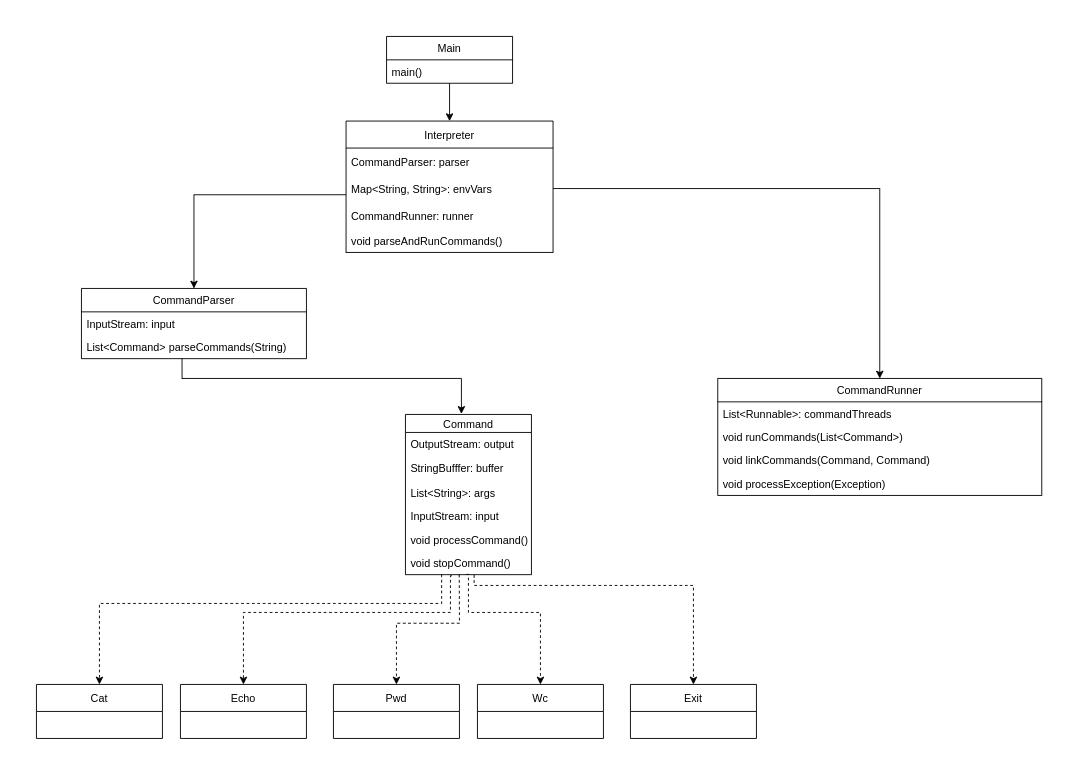

The diagram above was exported from draw.io. Its source (the exported page's mxGraphModel, read from the mxfile embedded in the PNG):
<mxGraphModel dx="1350" dy="744" grid="1" gridSize="10" guides="1" tooltips="1" connect="1" arrows="1" fold="1" page="1" pageScale="1" pageWidth="827" pageHeight="1169" math="0" shadow="0">
  <root>
    <mxCell id="0" />
    <mxCell id="1" parent="0" />
    <mxCell id="HFtZ2wvul5ykx5j6ckXW-38" value="Main" style="swimlane;fontStyle=0;childLayout=stackLayout;horizontal=1;startSize=26;fillColor=none;horizontalStack=0;resizeParent=1;resizeParentMax=0;resizeLast=0;collapsible=1;marginBottom=0;rounded=0;sketch=0;" parent="1" vertex="1">
      <mxGeometry x="459" y="20" width="140" height="52" as="geometry" />
    </mxCell>
    <mxCell id="HFtZ2wvul5ykx5j6ckXW-39" value="main()" style="text;strokeColor=none;fillColor=none;align=left;verticalAlign=top;spacingLeft=4;spacingRight=4;overflow=hidden;rotatable=0;points=[[0,0.5],[1,0.5]];portConstraint=eastwest;rounded=0;sketch=0;" parent="HFtZ2wvul5ykx5j6ckXW-38" vertex="1">
      <mxGeometry y="26" width="140" height="26" as="geometry" />
    </mxCell>
    <mxCell id="-y47XyyDZTRANUlD_91m-1" style="edgeStyle=orthogonalEdgeStyle;rounded=0;orthogonalLoop=1;jettySize=auto;html=1;entryX=0.444;entryY=-0.004;entryDx=0;entryDy=0;exitX=0.447;exitY=0.995;exitDx=0;exitDy=0;exitPerimeter=0;entryPerimeter=0;" parent="1" source="HFtZ2wvul5ykx5j6ckXW-45" target="HFtZ2wvul5ykx5j6ckXW-51" edge="1">
      <mxGeometry relative="1" as="geometry">
        <mxPoint x="230" y="360" as="sourcePoint" />
        <Array as="points">
          <mxPoint x="232" y="400" />
          <mxPoint x="542" y="400" />
          <mxPoint x="542" y="439" />
        </Array>
      </mxGeometry>
    </mxCell>
    <mxCell id="HFtZ2wvul5ykx5j6ckXW-42" value="CommandParser" style="swimlane;fontStyle=0;childLayout=stackLayout;horizontal=1;startSize=26;fillColor=none;horizontalStack=0;resizeParent=1;resizeParentMax=0;resizeLast=0;collapsible=1;marginBottom=0;rounded=0;sketch=0;" parent="1" vertex="1">
      <mxGeometry x="120" y="300" width="250" height="78" as="geometry" />
    </mxCell>
    <mxCell id="HFtZ2wvul5ykx5j6ckXW-44" value="InputStream: input" style="text;strokeColor=none;fillColor=none;align=left;verticalAlign=top;spacingLeft=4;spacingRight=4;overflow=hidden;rotatable=0;points=[[0,0.5],[1,0.5]];portConstraint=eastwest;rounded=0;sketch=0;" parent="HFtZ2wvul5ykx5j6ckXW-42" vertex="1">
      <mxGeometry y="26" width="250" height="26" as="geometry" />
    </mxCell>
    <mxCell id="HFtZ2wvul5ykx5j6ckXW-45" value="List&lt;Command&gt; parseCommands(String)" style="text;strokeColor=none;fillColor=none;align=left;verticalAlign=top;spacingLeft=4;spacingRight=4;overflow=hidden;rotatable=0;points=[[0,0.5],[1,0.5]];portConstraint=eastwest;rounded=0;sketch=0;" parent="HFtZ2wvul5ykx5j6ckXW-42" vertex="1">
      <mxGeometry y="52" width="250" height="26" as="geometry" />
    </mxCell>
    <mxCell id="6lQIMXsbl9eLvDT18Bl7-1" style="edgeStyle=orthogonalEdgeStyle;rounded=0;orthogonalLoop=1;jettySize=auto;html=1;exitX=0.287;exitY=0.99;exitDx=0;exitDy=0;exitPerimeter=0;dashed=1;" parent="1" source="HFtZ2wvul5ykx5j6ckXW-57" target="OvLh3W4a9keO3dHvzAE--13" edge="1">
      <mxGeometry relative="1" as="geometry">
        <Array as="points">
          <mxPoint x="520" y="650" />
          <mxPoint x="140" y="650" />
        </Array>
      </mxGeometry>
    </mxCell>
    <mxCell id="HFtZ2wvul5ykx5j6ckXW-51" value="Command" style="swimlane;fontStyle=0;childLayout=stackLayout;horizontal=1;startSize=20;fillColor=none;horizontalStack=0;resizeParent=1;resizeParentMax=0;resizeLast=0;collapsible=1;marginBottom=0;rounded=0;sketch=0;" parent="1" vertex="1">
      <mxGeometry x="480" y="440" width="140" height="178" as="geometry" />
    </mxCell>
    <mxCell id="HFtZ2wvul5ykx5j6ckXW-52" value="OutputStream: output" style="text;strokeColor=none;fillColor=none;align=left;verticalAlign=top;spacingLeft=4;spacingRight=4;overflow=hidden;rotatable=0;points=[[0,0.5],[1,0.5]];portConstraint=eastwest;rounded=0;sketch=0;" parent="HFtZ2wvul5ykx5j6ckXW-51" vertex="1">
      <mxGeometry y="20" width="140" height="26" as="geometry" />
    </mxCell>
    <mxCell id="HFtZ2wvul5ykx5j6ckXW-54" value="StringBufffer: buffer&#10;" style="text;strokeColor=none;fillColor=none;align=left;verticalAlign=top;spacingLeft=4;spacingRight=4;overflow=hidden;rotatable=0;points=[[0,0.5],[1,0.5]];portConstraint=eastwest;rounded=0;sketch=0;" parent="HFtZ2wvul5ykx5j6ckXW-51" vertex="1">
      <mxGeometry y="46" width="140" height="28" as="geometry" />
    </mxCell>
    <mxCell id="HFtZ2wvul5ykx5j6ckXW-48" value="List&lt;String&gt;: args" style="text;strokeColor=none;fillColor=none;align=left;verticalAlign=top;spacingLeft=4;spacingRight=4;overflow=hidden;rotatable=0;points=[[0,0.5],[1,0.5]];portConstraint=eastwest;rounded=0;sketch=0;" parent="HFtZ2wvul5ykx5j6ckXW-51" vertex="1">
      <mxGeometry y="74" width="140" height="26" as="geometry" />
    </mxCell>
    <mxCell id="HFtZ2wvul5ykx5j6ckXW-49" value="InputStream: input" style="text;strokeColor=none;fillColor=none;align=left;verticalAlign=top;spacingLeft=4;spacingRight=4;overflow=hidden;rotatable=0;points=[[0,0.5],[1,0.5]];portConstraint=eastwest;rounded=0;sketch=0;" parent="HFtZ2wvul5ykx5j6ckXW-51" vertex="1">
      <mxGeometry y="100" width="140" height="26" as="geometry" />
    </mxCell>
    <mxCell id="HFtZ2wvul5ykx5j6ckXW-53" value="void processCommand()" style="text;strokeColor=none;fillColor=none;align=left;verticalAlign=top;spacingLeft=4;spacingRight=4;overflow=hidden;rotatable=0;points=[[0,0.5],[1,0.5]];portConstraint=eastwest;rounded=0;sketch=0;" parent="HFtZ2wvul5ykx5j6ckXW-51" vertex="1">
      <mxGeometry y="126" width="140" height="26" as="geometry" />
    </mxCell>
    <mxCell id="HFtZ2wvul5ykx5j6ckXW-57" value="void stopCommand()" style="text;strokeColor=none;fillColor=none;align=left;verticalAlign=top;spacingLeft=4;spacingRight=4;overflow=hidden;rotatable=0;points=[[0,0.5],[1,0.5]];portConstraint=eastwest;rounded=0;sketch=0;" parent="HFtZ2wvul5ykx5j6ckXW-51" vertex="1">
      <mxGeometry y="152" width="140" height="26" as="geometry" />
    </mxCell>
    <mxCell id="Qu4cZ9XQWxxqiIs_kRWF-5" value="CommandRunner" style="swimlane;fontStyle=0;childLayout=stackLayout;horizontal=1;startSize=26;fillColor=none;horizontalStack=0;resizeParent=1;resizeParentMax=0;resizeLast=0;collapsible=1;marginBottom=0;" parent="1" vertex="1">
      <mxGeometry x="827" y="400" width="360" height="130" as="geometry" />
    </mxCell>
    <mxCell id="Qu4cZ9XQWxxqiIs_kRWF-6" value="List&lt;Runnable&gt;: commandThreads" style="text;strokeColor=none;fillColor=none;align=left;verticalAlign=top;spacingLeft=4;spacingRight=4;overflow=hidden;rotatable=0;points=[[0,0.5],[1,0.5]];portConstraint=eastwest;" parent="Qu4cZ9XQWxxqiIs_kRWF-5" vertex="1">
      <mxGeometry y="26" width="360" height="26" as="geometry" />
    </mxCell>
    <mxCell id="Qu4cZ9XQWxxqiIs_kRWF-7" value="void runCommands(List&lt;Command&gt;)" style="text;strokeColor=none;fillColor=none;align=left;verticalAlign=top;spacingLeft=4;spacingRight=4;overflow=hidden;rotatable=0;points=[[0,0.5],[1,0.5]];portConstraint=eastwest;" parent="Qu4cZ9XQWxxqiIs_kRWF-5" vertex="1">
      <mxGeometry y="52" width="360" height="26" as="geometry" />
    </mxCell>
    <mxCell id="Qu4cZ9XQWxxqiIs_kRWF-8" value="void linkCommands(Command, Command)" style="text;strokeColor=none;fillColor=none;align=left;verticalAlign=top;spacingLeft=4;spacingRight=4;overflow=hidden;rotatable=0;points=[[0,0.5],[1,0.5]];portConstraint=eastwest;" parent="Qu4cZ9XQWxxqiIs_kRWF-5" vertex="1">
      <mxGeometry y="78" width="360" height="26" as="geometry" />
    </mxCell>
    <mxCell id="HFtZ2wvul5ykx5j6ckXW-56" value="void processException(Exception)" style="text;strokeColor=none;fillColor=none;align=left;verticalAlign=top;spacingLeft=4;spacingRight=4;overflow=hidden;rotatable=0;points=[[0,0.5],[1,0.5]];portConstraint=eastwest;rounded=0;sketch=0;" parent="Qu4cZ9XQWxxqiIs_kRWF-5" vertex="1">
      <mxGeometry y="104" width="360" height="26" as="geometry" />
    </mxCell>
    <mxCell id="flZ8t7W6P9cvt6f38IKf-3" style="edgeStyle=orthogonalEdgeStyle;rounded=0;orthogonalLoop=1;jettySize=auto;html=1;exitX=1;exitY=0.5;exitDx=0;exitDy=0;entryX=0.5;entryY=0;entryDx=0;entryDy=0;" parent="1" target="Qu4cZ9XQWxxqiIs_kRWF-5" edge="1" source="OvLh3W4a9keO3dHvzAE--23">
      <mxGeometry relative="1" as="geometry">
        <mxPoint x="370" y="344.9999999999999" as="sourcePoint" />
      </mxGeometry>
    </mxCell>
    <mxCell id="dXqHPUmfSXeubNw201_z-2" style="edgeStyle=orthogonalEdgeStyle;rounded=0;orthogonalLoop=1;jettySize=auto;html=1;exitX=0.5;exitY=1;exitDx=0;exitDy=0;entryX=0.5;entryY=0;entryDx=0;entryDy=0;" parent="1" source="HFtZ2wvul5ykx5j6ckXW-38" target="OvLh3W4a9keO3dHvzAE--21" edge="1">
      <mxGeometry relative="1" as="geometry" />
    </mxCell>
    <mxCell id="OvLh3W4a9keO3dHvzAE--1" value="Pwd" style="swimlane;fontStyle=0;childLayout=stackLayout;horizontal=1;startSize=30;horizontalStack=0;resizeParent=1;resizeParentMax=0;resizeLast=0;collapsible=1;marginBottom=0;" parent="1" vertex="1">
      <mxGeometry x="400" y="740" width="140" height="60" as="geometry" />
    </mxCell>
    <mxCell id="OvLh3W4a9keO3dHvzAE--5" value="Wc" style="swimlane;fontStyle=0;childLayout=stackLayout;horizontal=1;startSize=30;horizontalStack=0;resizeParent=1;resizeParentMax=0;resizeLast=0;collapsible=1;marginBottom=0;" parent="1" vertex="1">
      <mxGeometry x="560" y="740" width="140" height="60" as="geometry" />
    </mxCell>
    <mxCell id="OvLh3W4a9keO3dHvzAE--9" value="Echo" style="swimlane;fontStyle=0;childLayout=stackLayout;horizontal=1;startSize=30;horizontalStack=0;resizeParent=1;resizeParentMax=0;resizeLast=0;collapsible=1;marginBottom=0;" parent="1" vertex="1">
      <mxGeometry x="230" y="740" width="140" height="60" as="geometry" />
    </mxCell>
    <mxCell id="OvLh3W4a9keO3dHvzAE--13" value="Cat" style="swimlane;fontStyle=0;childLayout=stackLayout;horizontal=1;startSize=30;horizontalStack=0;resizeParent=1;resizeParentMax=0;resizeLast=0;collapsible=1;marginBottom=0;" parent="1" vertex="1">
      <mxGeometry x="70" y="740" width="140" height="60" as="geometry" />
    </mxCell>
    <mxCell id="OvLh3W4a9keO3dHvzAE--17" value="Exit" style="swimlane;fontStyle=0;childLayout=stackLayout;horizontal=1;startSize=30;horizontalStack=0;resizeParent=1;resizeParentMax=0;resizeLast=0;collapsible=1;marginBottom=0;" parent="1" vertex="1">
      <mxGeometry x="730" y="740" width="140" height="60" as="geometry" />
    </mxCell>
    <mxCell id="OvLh3W4a9keO3dHvzAE--21" value="Interpreter" style="swimlane;fontStyle=0;childLayout=stackLayout;horizontal=1;startSize=30;horizontalStack=0;resizeParent=1;resizeParentMax=0;resizeLast=0;collapsible=1;marginBottom=0;" parent="1" vertex="1">
      <mxGeometry x="414" y="114" width="230" height="146" as="geometry" />
    </mxCell>
    <mxCell id="OvLh3W4a9keO3dHvzAE--22" value="CommandParser: parser" style="text;strokeColor=none;fillColor=none;align=left;verticalAlign=middle;spacingLeft=4;spacingRight=4;overflow=hidden;points=[[0,0.5],[1,0.5]];portConstraint=eastwest;rotatable=0;" parent="OvLh3W4a9keO3dHvzAE--21" vertex="1">
      <mxGeometry y="30" width="230" height="30" as="geometry" />
    </mxCell>
    <mxCell id="OvLh3W4a9keO3dHvzAE--23" value="Map&lt;String, String&gt;: envVars" style="text;strokeColor=none;fillColor=none;align=left;verticalAlign=middle;spacingLeft=4;spacingRight=4;overflow=hidden;points=[[0,0.5],[1,0.5]];portConstraint=eastwest;rotatable=0;" parent="OvLh3W4a9keO3dHvzAE--21" vertex="1">
      <mxGeometry y="60" width="230" height="30" as="geometry" />
    </mxCell>
    <mxCell id="OvLh3W4a9keO3dHvzAE--24" value="CommandRunner: runner" style="text;strokeColor=none;fillColor=none;align=left;verticalAlign=middle;spacingLeft=4;spacingRight=4;overflow=hidden;points=[[0,0.5],[1,0.5]];portConstraint=eastwest;rotatable=0;" parent="OvLh3W4a9keO3dHvzAE--21" vertex="1">
      <mxGeometry y="90" width="230" height="30" as="geometry" />
    </mxCell>
    <mxCell id="Qu4cZ9XQWxxqiIs_kRWF-2" value="void parseAndRunCommands()" style="text;strokeColor=none;fillColor=none;align=left;verticalAlign=top;spacingLeft=4;spacingRight=4;overflow=hidden;rotatable=0;points=[[0,0.5],[1,0.5]];portConstraint=eastwest;" parent="OvLh3W4a9keO3dHvzAE--21" vertex="1">
      <mxGeometry y="120" width="230" height="26" as="geometry" />
    </mxCell>
    <mxCell id="ze6CYkKc3KZg1stpJHFw-1" style="edgeStyle=orthogonalEdgeStyle;rounded=0;orthogonalLoop=1;jettySize=auto;html=1;exitX=0.367;exitY=1.047;exitDx=0;exitDy=0;exitPerimeter=0;entryX=0.5;entryY=0;entryDx=0;entryDy=0;dashed=1;" edge="1" parent="1" source="HFtZ2wvul5ykx5j6ckXW-57" target="OvLh3W4a9keO3dHvzAE--9">
      <mxGeometry relative="1" as="geometry">
        <mxPoint x="239.57999999999993" y="595.858" as="sourcePoint" />
        <mxPoint x="240" y="710" as="targetPoint" />
        <Array as="points">
          <mxPoint x="530" y="619" />
          <mxPoint x="530" y="660" />
          <mxPoint x="300" y="660" />
        </Array>
      </mxGeometry>
    </mxCell>
    <mxCell id="ze6CYkKc3KZg1stpJHFw-2" style="edgeStyle=orthogonalEdgeStyle;rounded=0;orthogonalLoop=1;jettySize=auto;html=1;entryX=0.5;entryY=0;entryDx=0;entryDy=0;dashed=1;exitX=0.545;exitY=1.009;exitDx=0;exitDy=0;exitPerimeter=0;" edge="1" parent="1" source="HFtZ2wvul5ykx5j6ckXW-57" target="OvLh3W4a9keO3dHvzAE--17">
      <mxGeometry relative="1" as="geometry">
        <mxPoint x="230" y="590" as="sourcePoint" />
        <mxPoint x="410" y="710" as="targetPoint" />
        <Array as="points">
          <mxPoint x="556" y="630" />
          <mxPoint x="800" y="630" />
        </Array>
      </mxGeometry>
    </mxCell>
    <mxCell id="ze6CYkKc3KZg1stpJHFw-3" style="edgeStyle=orthogonalEdgeStyle;rounded=0;orthogonalLoop=1;jettySize=auto;html=1;exitX=0.483;exitY=0.99;exitDx=0;exitDy=0;exitPerimeter=0;entryX=0.5;entryY=0;entryDx=0;entryDy=0;dashed=1;" edge="1" parent="1" source="HFtZ2wvul5ykx5j6ckXW-57" target="OvLh3W4a9keO3dHvzAE--5">
      <mxGeometry relative="1" as="geometry">
        <mxPoint x="249.01999999999998" y="605" as="sourcePoint" />
        <mxPoint x="420" y="720" as="targetPoint" />
        <Array as="points">
          <mxPoint x="550" y="618" />
          <mxPoint x="550" y="660" />
          <mxPoint x="630" y="660" />
        </Array>
      </mxGeometry>
    </mxCell>
    <mxCell id="ze6CYkKc3KZg1stpJHFw-4" style="edgeStyle=orthogonalEdgeStyle;rounded=0;orthogonalLoop=1;jettySize=auto;html=1;entryX=0.5;entryY=0;entryDx=0;entryDy=0;dashed=1;exitX=0.427;exitY=0.995;exitDx=0;exitDy=0;exitPerimeter=0;" edge="1" parent="1" source="HFtZ2wvul5ykx5j6ckXW-57" target="OvLh3W4a9keO3dHvzAE--1">
      <mxGeometry relative="1" as="geometry">
        <mxPoint x="540" y="620" as="sourcePoint" />
        <mxPoint x="430" y="730" as="targetPoint" />
        <Array as="points">
          <mxPoint x="540" y="619" />
          <mxPoint x="540" y="619" />
          <mxPoint x="540" y="672" />
          <mxPoint x="470" y="672" />
        </Array>
      </mxGeometry>
    </mxCell>
    <mxCell id="ze6CYkKc3KZg1stpJHFw-5" style="edgeStyle=orthogonalEdgeStyle;rounded=0;orthogonalLoop=1;jettySize=auto;html=1;exitX=0;exitY=0.729;exitDx=0;exitDy=0;entryX=0.5;entryY=0;entryDx=0;entryDy=0;exitPerimeter=0;" edge="1" parent="1" source="OvLh3W4a9keO3dHvzAE--23" target="HFtZ2wvul5ykx5j6ckXW-42">
      <mxGeometry relative="1" as="geometry">
        <mxPoint x="380" y="354.9999999999999" as="sourcePoint" />
        <mxPoint x="780" y="380" as="targetPoint" />
        <Array as="points">
          <mxPoint x="245" y="196" />
        </Array>
      </mxGeometry>
    </mxCell>
  </root>
</mxGraphModel>